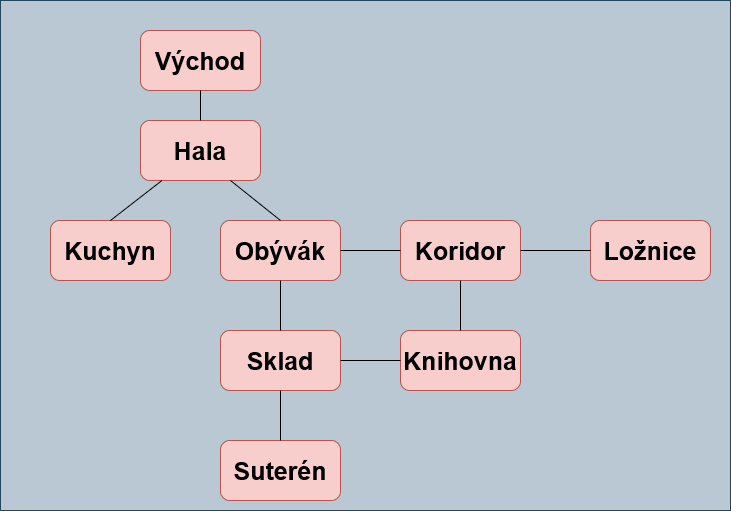

The diagram above was exported from draw.io. Its source (the exported page's mxGraphModel, read from the mxfile embedded in the PNG):
<mxGraphModel dx="1050" dy="558" grid="1" gridSize="10" guides="1" tooltips="1" connect="1" arrows="1" fold="1" page="1" pageScale="1" pageWidth="827" pageHeight="1169" math="0" shadow="0">
  <root>
    <mxCell id="0" />
    <mxCell id="1" parent="0" />
    <mxCell id="cB16M4AMYmGiASHWfGAz-24" value="" style="rounded=0;whiteSpace=wrap;html=1;fillColor=#bac8d3;strokeColor=#23445d;" vertex="1" parent="1">
      <mxGeometry x="30" y="10" width="730" height="510" as="geometry" />
    </mxCell>
    <mxCell id="cB16M4AMYmGiASHWfGAz-1" value="&lt;b&gt;&lt;font style=&quot;font-size: 25px;&quot;&gt;Východ&lt;/font&gt;&lt;/b&gt;" style="rounded=1;whiteSpace=wrap;html=1;fillColor=#f8cecc;strokeColor=#b85450;" vertex="1" parent="1">
      <mxGeometry x="170" y="40" width="120" height="60" as="geometry" />
    </mxCell>
    <mxCell id="cB16M4AMYmGiASHWfGAz-2" value="Hala" style="text;html=1;strokeColor=none;fillColor=none;align=center;verticalAlign=middle;whiteSpace=wrap;rounded=0;" vertex="1" parent="1">
      <mxGeometry x="190" y="165" width="60" height="30" as="geometry" />
    </mxCell>
    <mxCell id="cB16M4AMYmGiASHWfGAz-4" value="&lt;b&gt;&lt;font style=&quot;font-size: 25px;&quot;&gt;Kuchyn&lt;/font&gt;&lt;/b&gt;" style="rounded=1;whiteSpace=wrap;html=1;fillColor=#f8cecc;strokeColor=#b85450;" vertex="1" parent="1">
      <mxGeometry x="80" y="230" width="120" height="60" as="geometry" />
    </mxCell>
    <mxCell id="cB16M4AMYmGiASHWfGAz-5" value="&lt;b&gt;&lt;font style=&quot;font-size: 25px;&quot;&gt;Obývák&lt;/font&gt;&lt;/b&gt;" style="rounded=1;whiteSpace=wrap;html=1;fillColor=#f8cecc;strokeColor=#b85450;" vertex="1" parent="1">
      <mxGeometry x="250" y="230" width="120" height="60" as="geometry" />
    </mxCell>
    <mxCell id="cB16M4AMYmGiASHWfGAz-8" value="&lt;b&gt;&lt;font style=&quot;font-size: 25px;&quot;&gt;Koridor&lt;/font&gt;&lt;/b&gt;" style="rounded=1;whiteSpace=wrap;html=1;fillColor=#f8cecc;strokeColor=#b85450;" vertex="1" parent="1">
      <mxGeometry x="430" y="230" width="120" height="60" as="geometry" />
    </mxCell>
    <mxCell id="cB16M4AMYmGiASHWfGAz-9" value="&lt;b&gt;&lt;font style=&quot;font-size: 25px;&quot;&gt;Sklad&lt;/font&gt;&lt;/b&gt;" style="rounded=1;whiteSpace=wrap;html=1;fillColor=#f8cecc;strokeColor=#b85450;" vertex="1" parent="1">
      <mxGeometry x="250" y="340" width="120" height="60" as="geometry" />
    </mxCell>
    <mxCell id="cB16M4AMYmGiASHWfGAz-10" value="&lt;b&gt;&lt;font style=&quot;font-size: 25px;&quot;&gt;Suterén&lt;/font&gt;&lt;/b&gt;" style="rounded=1;whiteSpace=wrap;html=1;fillColor=#f8cecc;strokeColor=#b85450;" vertex="1" parent="1">
      <mxGeometry x="250" y="450" width="120" height="60" as="geometry" />
    </mxCell>
    <mxCell id="cB16M4AMYmGiASHWfGAz-11" value="&lt;b&gt;&lt;font style=&quot;font-size: 25px;&quot;&gt;Knihovna&lt;/font&gt;&lt;/b&gt;" style="rounded=1;whiteSpace=wrap;html=1;fillColor=#f8cecc;strokeColor=#b85450;" vertex="1" parent="1">
      <mxGeometry x="430" y="340" width="120" height="60" as="geometry" />
    </mxCell>
    <mxCell id="cB16M4AMYmGiASHWfGAz-12" value="" style="endArrow=none;html=1;rounded=0;exitX=1;exitY=0.5;exitDx=0;exitDy=0;entryX=0;entryY=0.5;entryDx=0;entryDy=0;" edge="1" parent="1" source="cB16M4AMYmGiASHWfGAz-9" target="cB16M4AMYmGiASHWfGAz-11">
      <mxGeometry width="50" height="50" relative="1" as="geometry">
        <mxPoint x="390" y="320" as="sourcePoint" />
        <mxPoint x="440" y="270" as="targetPoint" />
      </mxGeometry>
    </mxCell>
    <mxCell id="cB16M4AMYmGiASHWfGAz-13" value="" style="endArrow=none;html=1;rounded=0;exitX=0.5;exitY=0;exitDx=0;exitDy=0;entryX=0.5;entryY=1;entryDx=0;entryDy=0;" edge="1" parent="1" source="cB16M4AMYmGiASHWfGAz-11" target="cB16M4AMYmGiASHWfGAz-8">
      <mxGeometry width="50" height="50" relative="1" as="geometry">
        <mxPoint x="390" y="320" as="sourcePoint" />
        <mxPoint x="440" y="270" as="targetPoint" />
      </mxGeometry>
    </mxCell>
    <mxCell id="cB16M4AMYmGiASHWfGAz-14" value="" style="endArrow=none;html=1;rounded=0;exitX=1;exitY=0.5;exitDx=0;exitDy=0;entryX=0;entryY=0.5;entryDx=0;entryDy=0;" edge="1" parent="1" source="cB16M4AMYmGiASHWfGAz-5" target="cB16M4AMYmGiASHWfGAz-8">
      <mxGeometry width="50" height="50" relative="1" as="geometry">
        <mxPoint x="390" y="320" as="sourcePoint" />
        <mxPoint x="440" y="270" as="targetPoint" />
      </mxGeometry>
    </mxCell>
    <mxCell id="cB16M4AMYmGiASHWfGAz-15" value="&lt;b&gt;&lt;font style=&quot;font-size: 25px;&quot;&gt;Ložnice&lt;/font&gt;&lt;/b&gt;" style="rounded=1;whiteSpace=wrap;html=1;fillColor=#f8cecc;strokeColor=#b85450;" vertex="1" parent="1">
      <mxGeometry x="620" y="230" width="120" height="60" as="geometry" />
    </mxCell>
    <mxCell id="cB16M4AMYmGiASHWfGAz-16" value="" style="endArrow=none;html=1;rounded=0;exitX=1;exitY=0.5;exitDx=0;exitDy=0;entryX=0;entryY=0.5;entryDx=0;entryDy=0;" edge="1" parent="1" source="cB16M4AMYmGiASHWfGAz-8" target="cB16M4AMYmGiASHWfGAz-15">
      <mxGeometry width="50" height="50" relative="1" as="geometry">
        <mxPoint x="390" y="320" as="sourcePoint" />
        <mxPoint x="440" y="270" as="targetPoint" />
      </mxGeometry>
    </mxCell>
    <mxCell id="cB16M4AMYmGiASHWfGAz-17" value="" style="endArrow=none;html=1;rounded=0;exitX=0.5;exitY=0;exitDx=0;exitDy=0;entryX=0.5;entryY=1;entryDx=0;entryDy=0;" edge="1" parent="1" source="cB16M4AMYmGiASHWfGAz-9" target="cB16M4AMYmGiASHWfGAz-5">
      <mxGeometry width="50" height="50" relative="1" as="geometry">
        <mxPoint x="390" y="320" as="sourcePoint" />
        <mxPoint x="440" y="270" as="targetPoint" />
      </mxGeometry>
    </mxCell>
    <mxCell id="cB16M4AMYmGiASHWfGAz-18" value="&lt;b&gt;&lt;font style=&quot;font-size: 25px;&quot;&gt;Hala&lt;/font&gt;&lt;/b&gt;" style="rounded=1;whiteSpace=wrap;html=1;fillColor=#f8cecc;strokeColor=#b85450;" vertex="1" parent="1">
      <mxGeometry x="170" y="130" width="120" height="60" as="geometry" />
    </mxCell>
    <mxCell id="cB16M4AMYmGiASHWfGAz-20" value="" style="endArrow=none;html=1;rounded=0;exitX=0.75;exitY=1;exitDx=0;exitDy=0;entryX=0.5;entryY=0;entryDx=0;entryDy=0;" edge="1" parent="1" source="cB16M4AMYmGiASHWfGAz-18" target="cB16M4AMYmGiASHWfGAz-5">
      <mxGeometry width="50" height="50" relative="1" as="geometry">
        <mxPoint x="390" y="320" as="sourcePoint" />
        <mxPoint x="440" y="270" as="targetPoint" />
      </mxGeometry>
    </mxCell>
    <mxCell id="cB16M4AMYmGiASHWfGAz-21" value="" style="endArrow=none;html=1;rounded=0;exitX=0.5;exitY=0;exitDx=0;exitDy=0;" edge="1" parent="1" source="cB16M4AMYmGiASHWfGAz-4" target="cB16M4AMYmGiASHWfGAz-18">
      <mxGeometry width="50" height="50" relative="1" as="geometry">
        <mxPoint x="390" y="320" as="sourcePoint" />
        <mxPoint x="440" y="270" as="targetPoint" />
      </mxGeometry>
    </mxCell>
    <mxCell id="cB16M4AMYmGiASHWfGAz-22" value="" style="endArrow=none;html=1;rounded=0;exitX=0.5;exitY=1;exitDx=0;exitDy=0;entryX=0.5;entryY=0;entryDx=0;entryDy=0;" edge="1" parent="1" source="cB16M4AMYmGiASHWfGAz-1" target="cB16M4AMYmGiASHWfGAz-18">
      <mxGeometry width="50" height="50" relative="1" as="geometry">
        <mxPoint x="390" y="320" as="sourcePoint" />
        <mxPoint x="440" y="270" as="targetPoint" />
      </mxGeometry>
    </mxCell>
    <mxCell id="cB16M4AMYmGiASHWfGAz-23" value="" style="endArrow=none;html=1;rounded=0;exitX=0.5;exitY=1;exitDx=0;exitDy=0;entryX=0.5;entryY=0;entryDx=0;entryDy=0;" edge="1" parent="1" source="cB16M4AMYmGiASHWfGAz-9" target="cB16M4AMYmGiASHWfGAz-10">
      <mxGeometry width="50" height="50" relative="1" as="geometry">
        <mxPoint x="390" y="320" as="sourcePoint" />
        <mxPoint x="440" y="270" as="targetPoint" />
      </mxGeometry>
    </mxCell>
  </root>
</mxGraphModel>